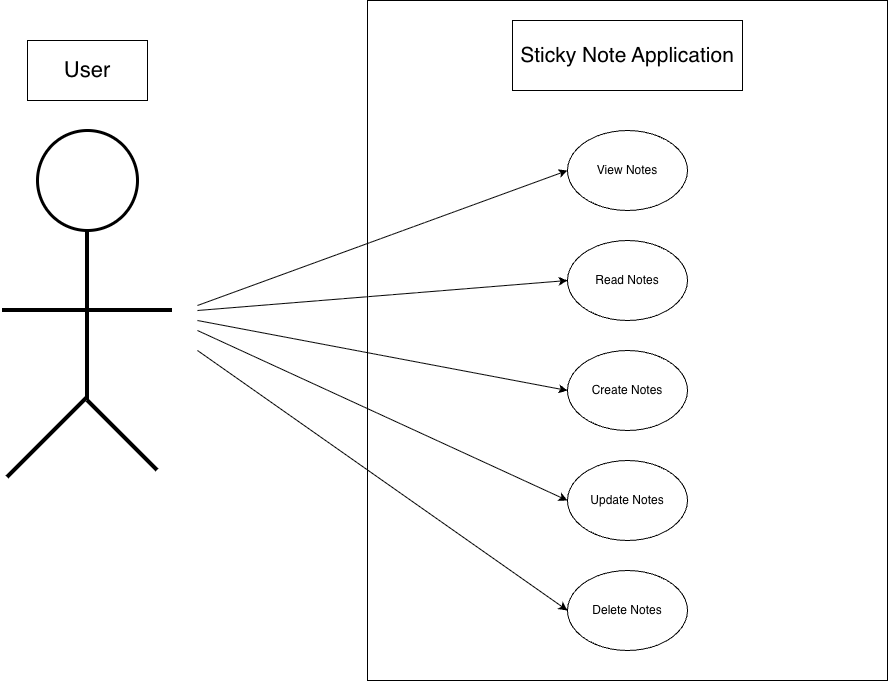

The diagram above was exported from draw.io. Its source (the exported page's mxGraphModel, read from the mxfile embedded in the PNG):
<mxGraphModel dx="1334" dy="920" grid="1" gridSize="10" guides="1" tooltips="1" connect="1" arrows="1" fold="1" page="1" pageScale="1" pageWidth="1169" pageHeight="827" math="0" shadow="0">
  <root>
    <mxCell id="0" />
    <mxCell id="1" parent="0" />
    <mxCell id="d-jhAmYcrAx2Oz37oIJT-2" parent="1" style="rounded=0;whiteSpace=wrap;html=1;rotation=90;" value="" vertex="1">
      <mxGeometry height="520" width="680" x="440" y="160" as="geometry" />
    </mxCell>
    <mxCell id="d-jhAmYcrAx2Oz37oIJT-3" parent="1" style="rounded=0;whiteSpace=wrap;html=1;fontSize=21;" value="Sticky Note Application" vertex="1">
      <mxGeometry height="70" width="230" x="665" y="100" as="geometry" />
    </mxCell>
    <mxCell id="d-jhAmYcrAx2Oz37oIJT-4" parent="1" style="ellipse;whiteSpace=wrap;html=1;" value="View Notes" vertex="1">
      <mxGeometry height="80" width="120" x="720" y="210" as="geometry" />
    </mxCell>
    <mxCell id="d-jhAmYcrAx2Oz37oIJT-5" parent="1" style="ellipse;whiteSpace=wrap;html=1;" value="Read Notes" vertex="1">
      <mxGeometry height="80" width="120" x="720" y="320" as="geometry" />
    </mxCell>
    <mxCell id="d-jhAmYcrAx2Oz37oIJT-6" parent="1" style="ellipse;whiteSpace=wrap;html=1;" value="Create Notes" vertex="1">
      <mxGeometry height="80" width="120" x="720" y="430" as="geometry" />
    </mxCell>
    <mxCell id="d-jhAmYcrAx2Oz37oIJT-7" parent="1" style="ellipse;whiteSpace=wrap;html=1;" value="Update Notes" vertex="1">
      <mxGeometry height="80" width="120" x="720" y="540" as="geometry" />
    </mxCell>
    <mxCell id="d-jhAmYcrAx2Oz37oIJT-8" parent="1" style="ellipse;whiteSpace=wrap;html=1;" value="Delete Notes" vertex="1">
      <mxGeometry height="80" width="120" x="720" y="650" as="geometry" />
    </mxCell>
    <mxCell id="d-jhAmYcrAx2Oz37oIJT-11" edge="1" parent="1" source="d-jhAmYcrAx2Oz37oIJT-9" style="edgeStyle=orthogonalEdgeStyle;rounded=0;orthogonalLoop=1;jettySize=auto;html=1;fontSize=23;strokeWidth=4;endArrow=none;endFill=0;">
      <mxGeometry relative="1" as="geometry">
        <mxPoint x="240" y="480" as="targetPoint" />
      </mxGeometry>
    </mxCell>
    <mxCell id="d-jhAmYcrAx2Oz37oIJT-9" parent="1" style="ellipse;whiteSpace=wrap;html=1;aspect=fixed;strokeWidth=3;" value="" vertex="1">
      <mxGeometry height="100" width="100" x="190" y="210" as="geometry" />
    </mxCell>
    <mxCell id="d-jhAmYcrAx2Oz37oIJT-12" edge="1" parent="1" style="endArrow=none;html=1;rounded=0;strokeWidth=4;" value="">
      <mxGeometry height="50" relative="1" width="50" as="geometry">
        <mxPoint x="160" y="557" as="sourcePoint" />
        <mxPoint x="240" y="477" as="targetPoint" />
      </mxGeometry>
    </mxCell>
    <mxCell id="d-jhAmYcrAx2Oz37oIJT-13" edge="1" parent="1" style="endArrow=none;html=1;rounded=0;strokeWidth=4;" value="">
      <mxGeometry height="50" relative="1" width="50" as="geometry">
        <mxPoint x="310" y="550" as="sourcePoint" />
        <mxPoint x="240" y="480" as="targetPoint" />
      </mxGeometry>
    </mxCell>
    <mxCell id="d-jhAmYcrAx2Oz37oIJT-14" edge="1" parent="1" style="endArrow=none;html=1;rounded=0;strokeWidth=4;" value="">
      <mxGeometry height="50" relative="1" width="50" as="geometry">
        <mxPoint x="155" y="390" as="sourcePoint" />
        <mxPoint x="325" y="390" as="targetPoint" />
      </mxGeometry>
    </mxCell>
    <mxCell id="d-jhAmYcrAx2Oz37oIJT-15" edge="1" parent="1" style="endArrow=classic;html=1;rounded=0;entryX=0;entryY=0.5;entryDx=0;entryDy=0;" target="d-jhAmYcrAx2Oz37oIJT-4" value="">
      <mxGeometry height="50" relative="1" width="50" as="geometry">
        <mxPoint x="350" y="385" as="sourcePoint" />
        <mxPoint x="400" y="335" as="targetPoint" />
      </mxGeometry>
    </mxCell>
    <mxCell id="d-jhAmYcrAx2Oz37oIJT-17" edge="1" parent="1" style="endArrow=classic;html=1;rounded=0;entryX=0;entryY=0.5;entryDx=0;entryDy=0;" target="d-jhAmYcrAx2Oz37oIJT-5" value="">
      <mxGeometry height="50" relative="1" width="50" as="geometry">
        <mxPoint x="350" y="390" as="sourcePoint" />
        <mxPoint x="590" y="370" as="targetPoint" />
      </mxGeometry>
    </mxCell>
    <mxCell id="d-jhAmYcrAx2Oz37oIJT-18" edge="1" parent="1" style="endArrow=classic;html=1;rounded=0;entryX=0;entryY=0.5;entryDx=0;entryDy=0;" target="d-jhAmYcrAx2Oz37oIJT-6" value="">
      <mxGeometry height="50" relative="1" width="50" as="geometry">
        <mxPoint x="350" y="400" as="sourcePoint" />
        <mxPoint x="590" y="370" as="targetPoint" />
      </mxGeometry>
    </mxCell>
    <mxCell id="d-jhAmYcrAx2Oz37oIJT-19" edge="1" parent="1" style="endArrow=classic;html=1;rounded=0;entryX=0;entryY=0.5;entryDx=0;entryDy=0;" target="d-jhAmYcrAx2Oz37oIJT-7" value="">
      <mxGeometry height="50" relative="1" width="50" as="geometry">
        <mxPoint x="350" y="410" as="sourcePoint" />
        <mxPoint x="590" y="370" as="targetPoint" />
      </mxGeometry>
    </mxCell>
    <mxCell id="d-jhAmYcrAx2Oz37oIJT-20" edge="1" parent="1" style="endArrow=classic;html=1;rounded=0;entryX=0;entryY=0.5;entryDx=0;entryDy=0;" target="d-jhAmYcrAx2Oz37oIJT-8" value="">
      <mxGeometry height="50" relative="1" width="50" as="geometry">
        <mxPoint x="350" y="430" as="sourcePoint" />
        <mxPoint x="590" y="370" as="targetPoint" />
      </mxGeometry>
    </mxCell>
    <mxCell id="d-jhAmYcrAx2Oz37oIJT-21" parent="1" style="rounded=0;whiteSpace=wrap;html=1;fontSize=22;" value="User" vertex="1">
      <mxGeometry height="60" width="120" x="180" y="120" as="geometry" />
    </mxCell>
  </root>
</mxGraphModel>